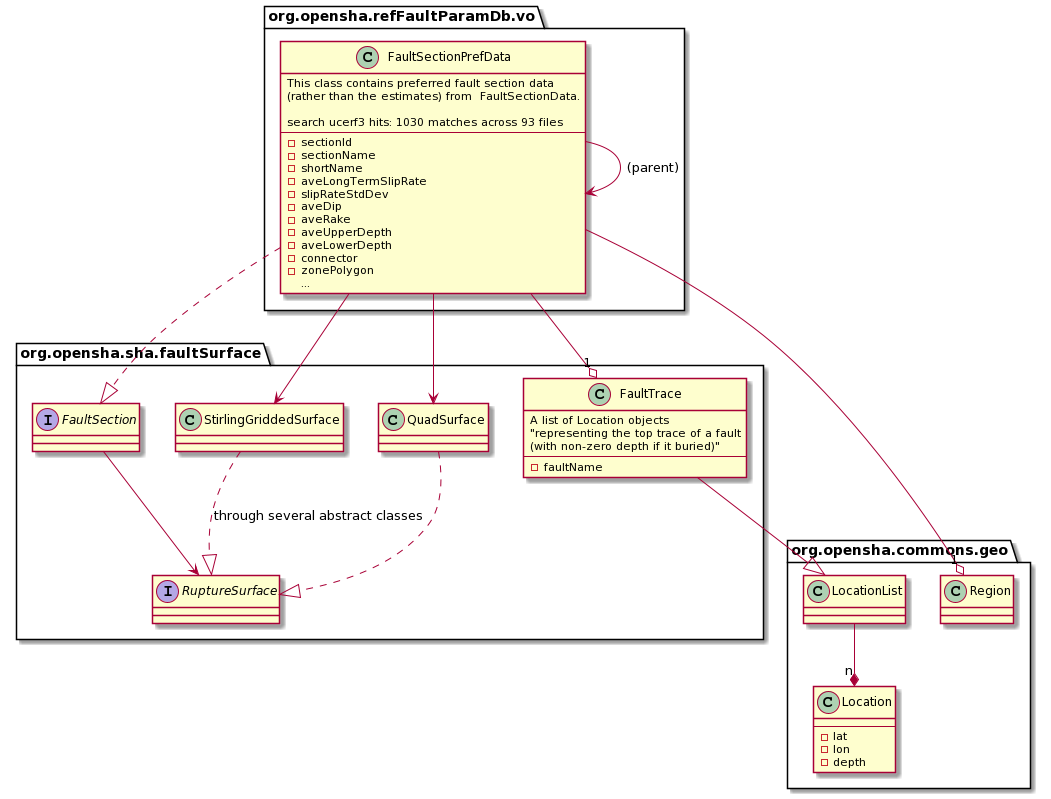

The diagram above was rendered by PlantUML. Its source (embedded in the PNG):
@startuml
package org.opensha.refFaultParamDb.vo {
 class FaultSectionPrefData {
  This class contains preferred fault section data 
   (rather than the estimates) from  FaultSectionData.

  search ucerf3 hits: 1030 matches across 93 files
  ---
  -sectionId
  -sectionName
  -shortName
  -aveLongTermSlipRate
  -slipRateStdDev
  -aveDip
  -aveRake
  -aveUpperDepth
  -aveLowerDepth
  -connector
  -zonePolygon
  ...
 }
}

package org.opensha.sha.faultSurface {
 class FaultTrace {
  A list of Location objects 
  "representing the top trace of a fault 
  (with non-zero depth if it buried)"
  ---
  -faultName
 }

 class StirlingGriddedSurface {
 }

 class QuadSurface {
 }

 interface FaultSection {
 }

 interface RuptureSurface {
 }
 
}

package org.opensha.commons.geo {
 class LocationList{
 }

 class Location {
 ---
 -lat
 -lon
 -depth
 }
 
 class Region {
 }
}

FaultSectionPrefData --o "1" FaultTrace
FaultSectionPrefData --o "1" Region
FaultSectionPrefData --> FaultSectionPrefData : (parent)
FaultSectionPrefData --> StirlingGriddedSurface 
FaultSectionPrefData --> QuadSurface 
FaultSectionPrefData ..|> FaultSection

FaultSection --> RuptureSurface
FaultTrace --|> LocationList
LocationList --* "n" Location
QuadSurface ..|> RuptureSurface 
StirlingGriddedSurface ..|> RuptureSurface : through several abstract classes
@enduml